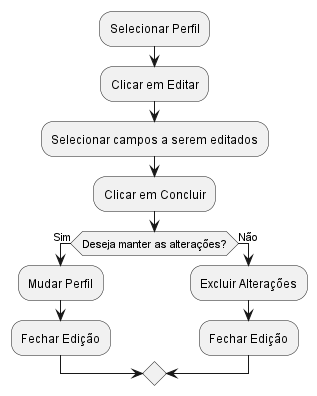

The diagram above was rendered by PlantUML. Its source (embedded in the PNG):
@startuml
:Selecionar Perfil;
:Clicar em Editar;
:Selecionar campos a serem editados;
:Clicar em Concluir;
if (Deseja manter as alterações?) then (Sim)
  :Mudar Perfil;
  :Fechar Edição;
else (Não)
  :Excluir Alterações;
  :Fechar Edição;
endif
@enduml